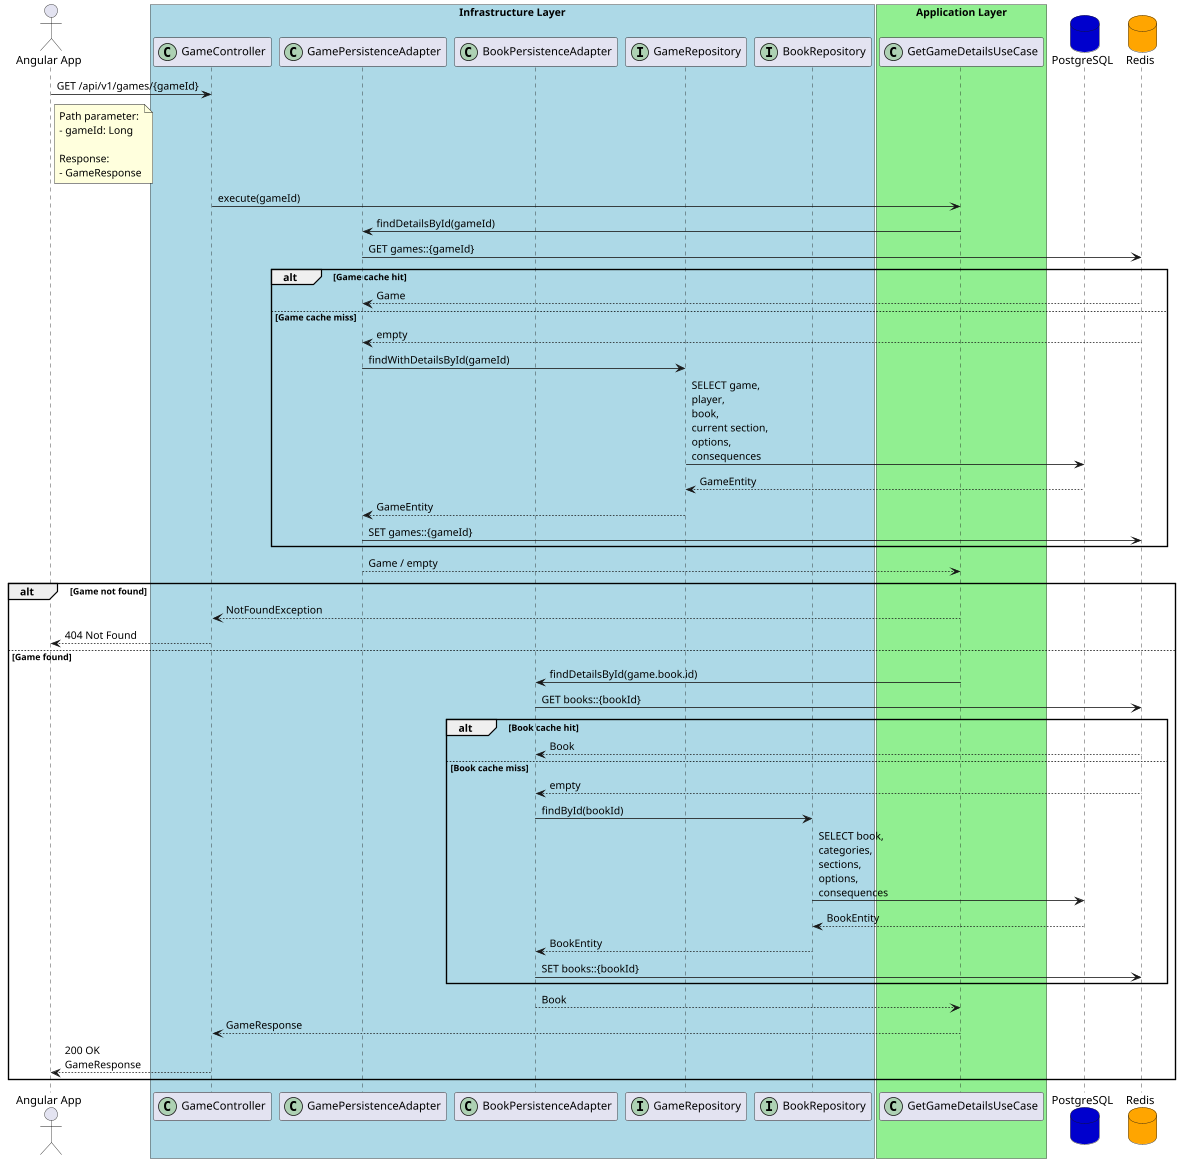

The diagram above was rendered by PlantUML. Its source (embedded in the PNG):
@startuml
actor user as "Angular App"

box "Infrastructure Layer" #LightBlue
participant "GameController" as controller <<(C,#ADD1B2)>>
participant "GamePersistenceAdapter" as gameAdapter <<(C,#ADD1B2)>>
participant "BookPersistenceAdapter" as bookAdapter <<(C,#ADD1B2)>>
participant "GameRepository" as gameRepo <<(I,#ADD1B2)>>
participant "BookRepository" as bookRepo <<(I,#ADD1B2)>>
end box

box "Application Layer" #LightGreen
participant "GetGameDetailsUseCase" as usecase <<(C,#ADD1B2)>>
end box

database "PostgreSQL" as db #MediumBlue
database "Redis" as redis #Orange

user -> controller : GET /api/v1/games/{gameId}

note right user
Path parameter:
- gameId: Long

Response:
- GameResponse
end note

controller -> usecase : execute(gameId)

usecase -> gameAdapter : findDetailsById(gameId)

gameAdapter -> redis : GET games::{gameId}

alt Game cache hit
    redis --> gameAdapter : Game
else Game cache miss
    redis --> gameAdapter : empty

    gameAdapter -> gameRepo : findWithDetailsById(gameId)
    gameRepo -> db : SELECT game,\nplayer,\nbook,\ncurrent section,\noptions,\nconsequences
    db --> gameRepo : GameEntity

    gameRepo --> gameAdapter : GameEntity
    gameAdapter -> redis : SET games::{gameId}
end

gameAdapter --> usecase : Game / empty

alt Game not found
    usecase --> controller : NotFoundException
    controller --> user : 404 Not Found
else Game found
    usecase -> bookAdapter : findDetailsById(game.book.id)

    bookAdapter -> redis : GET books::{bookId}

    alt Book cache hit
        redis --> bookAdapter : Book
    else Book cache miss
        redis --> bookAdapter : empty

        bookAdapter -> bookRepo : findById(bookId)
        bookRepo -> db : SELECT book,\ncategories,\nsections,\noptions,\nconsequences
        db --> bookRepo : BookEntity

        bookRepo --> bookAdapter : BookEntity
        bookAdapter -> redis : SET books::{bookId}
    end

    bookAdapter --> usecase : Book

    usecase --> controller : GameResponse
    controller --> user : 200 OK\nGameResponse
end

@enduml